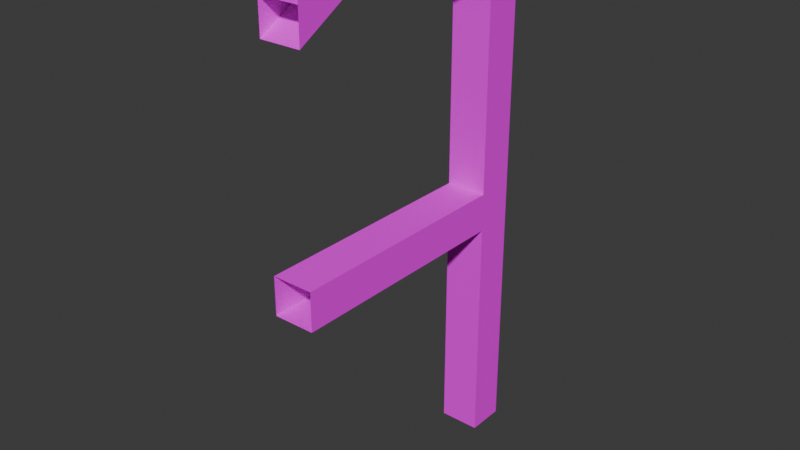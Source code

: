 # Source: mArch02Concrete01.blend  (saved by Blender 4.0.36; exported with 4.5.12 LTS)
import bpy
from mathutils import Matrix  # noqa: F401  (used for matrix-valued properties, if any)

bpy.ops.wm.read_factory_settings(use_empty=True)
scene = bpy.context.scene
scene.name = 'Scene'

# ---- collections
col_pillarconcrete01 = bpy.data.collections.new('PillarConcrete01'); scene.collection.children.link(col_pillarconcrete01)

# ---- images (referenced by path relative to the original .blend; pixels are not part of the script)
import os
ASSET_DIR = os.environ.get("B2B_ASSET_DIR", "")  # directory of the original .blend (textures are referenced by path, not embedded)
HERE = os.path.dirname(os.path.abspath(__file__))  # packed textures are extracted next to this script under _unpacked/

def load_image(name, relpath, width, height, colorspace="sRGB"):
    """Load a texture the original file referenced (path relative to the .blend, or extracted next to this script)."""
    p = next((c for c in (os.path.join(HERE, relpath), os.path.join(ASSET_DIR, relpath)) if relpath and os.path.exists(c)), "")
    if p:
        img = bpy.data.images.load(p, check_existing=True)
        img.name = name
    else:  # same state as the original file: an image datablock whose file is absent (Cycles renders it pink)
        img = bpy.data.images.new(name, width, height)
        img.source = "FILE"
        img.filepath = "//" + (relpath or name)
    img.colorspace_settings.name = colorspace
    return img
img_concreteplain01_a_png = load_image('ConcretePlain01_a.png', 'ConcretePlain01_a.png', 1024, 1024, 'sRGB')

# ---- materials (node trees are filled in below, after node groups)
mat_concrete01 = bpy.data.materials.new('Concrete01')
mat_concrete01.alpha_threshold = 0.0
mat_concrete01.use_transparent_shadow = False
mat_concrete01.roughness = 0.5
mat_concrete01.line_color = (0.0, 0.0, 0.0, 1.0)

# ---- material node trees
mat_concrete01.use_nodes = True; mat_concrete01.node_tree.nodes.clear()
_N = mat_concrete01.node_tree.nodes; _L = mat_concrete01.node_tree.links
n0 = _N.new('ShaderNodeOutputMaterial'); n0.name = 'Material Output'; n0.location = (300, 300)
n1 = _N.new('ShaderNodeBsdfPrincipled'); n1.name = 'Principled BSDF'; n1.location = (10, 300)
n1.inputs[3].default_value = 1.45
n1.inputs[13].default_value = 0.05
n2 = _N.new('ShaderNodeTexImage'); n2.name = 'Image Texture'; n2.location = (-280, 280)
n2.image = img_concreteplain01_a_png
n2.interpolation = 'Closest'
_L.new(n1.outputs[0], n0.inputs[0])
_L.new(n2.outputs[0], n1.inputs[0])
n0.is_active_output = True

# ---- world
world_world = bpy.data.worlds.new('World'); scene.world = world_world
world_world.use_nodes = True; world_world.node_tree.nodes.clear()
_N = world_world.node_tree.nodes; _L = world_world.node_tree.links
n0 = _N.new('ShaderNodeOutputWorld'); n0.name = 'World Output'; n0.location = (300, 300)
n1 = _N.new('ShaderNodeBackground'); n1.name = 'Background'; n1.location = (10, 300)
n1.inputs[0].default_value = (0.05088, 0.05088, 0.05088, 1.0)
_L.new(n1.outputs[0], n0.inputs[0])
n0.is_active_output = True
world_world.color = (0.05088, 0.05088, 0.05088)
world_world.use_sun_shadow = False
world_world.sun_shadow_jitter_overblur = 0.0

# ---- meshes
me_cube_036 = bpy.data.meshes.new('Cube.036')
me_cube_036.from_pydata([(0.0, -0.2806, -1.0), (0.0, -0.2806, 3.0), (0.0, 0.0, -1.0), (0.0, 0.0, 3.0), (0.3, -0.2806, -1.0), (0.3, 0.0, -1.0), (0.3, 0.0, 3.0), (0.0, -2.006, 3.0), (1.49e-08, -2.006, 2.719), (0.3, -0.2806, 3.0), (0.3, -2.006, 3.0), (1.49e-08, -0.2806, 2.476), (1.49e-08, -0.2806, 2.719), (0.3, -2.006, 2.476), (0.3, -0.2806, 2.476), (0.3, -0.2806, 2.719), (1.49e-08, -2.006, 2.476), (1.49e-08, -0.6998, 2.719), (0.3, -0.6998, 2.719), (1.49e-08, -1.587, 2.719), (0.3, -2.006, 2.719), (0.3, -1.587, 2.719), (0.0, -0.2806, 1.0), (0.0, -2.006, 1.0), (1.49e-08, -2.006, 0.7194), (0.3, -0.2806, 1.0), (0.3, -2.006, 1.0), (1.49e-08, -0.2806, 0.7194), (0.3, -0.2806, 0.7194), (0.3, -2.006, 0.7194)], [], [(0, 1, 3, 2), (2, 3, 6, 5), (5, 6, 9, 4), (4, 9, 1, 0), (2, 5, 4, 0), (6, 3, 1, 9), (12, 8, 7, 1), (1, 7, 10, 9), (9, 10, 20, 15), (15, 20, 8, 12), (16, 19, 8), (20, 21, 13), (13, 21, 19, 16), (14, 18, 17, 11), (15, 18, 14), (11, 17, 12), (27, 24, 23, 22), (22, 23, 26, 25), (25, 26, 29, 28), (28, 29, 24, 27)])
_uv = me_cube_036.uv_layers.new(name='UVMap')
_uv.uv.foreach_set('vector', [1.0, 0.0, 1.0, 1.5, 0.8594, 1.5, 0.8594, 0.0, 0.1403, 0.0, 0.1403, 1.43, 0.0, 1.43, 0.0, 0.0, 0.1403, 0.0, 0.1403, 1.5, 0.0, 1.5, 0.0, 0.0, 1.0, 0.0, 1.0, 1.43, 0.8594, 1.43, 0.8594, 0.0, 0.0, 0.1406, 0.0, 0.0, 0.1406, 0.0, 0.1406, 0.1406, 0.1406, 0.0, 0.1406, 0.1406, 0.0, 0.1406, 0.0, 0.0, 0.1406, 0.3438, 0.1406, 1.0, 0.0, 1.0, 0.0, 0.3438, 0.0, 1.0, 0.0, 0.3438, 0.1406, 0.3438, 0.1406, 1.0, 0.1406, 0.3438, 0.1406, 1.0, 0.0, 1.0, 0.0, 0.3438, 0.1406, 0.3438, 0.1406, 1.0, 0.0, 1.0, 0.0, 0.3438, 0.07031, 0.0, 0.1953, 0.1484, 0.1953, 0.0, 0.1953, 0.0, 0.1953, 0.1484, 0.07031, 0.0, 1.0, 0.0, 1.0, 0.5432, 0.5238, 0.5432, 0.5238, 0.0, 1.0, 0.0, 1.0, 0.5432, 0.5238, 0.5432, 0.5238, 0.0, 0.1953, 0.0, 0.1953, 0.1484, 0.07031, 0.0, 0.07031, 0.0, 0.1953, 0.1484, 0.1953, 0.0, 0.1406, 0.3438, 0.1406, 1.0, 0.0, 1.0, 0.0, 0.3438, 0.0, 1.0, 0.0, 0.3438, 0.1406, 0.3438, 0.1406, 1.0, 0.1406, 0.3438, 0.1406, 1.0, 0.0, 1.0, 0.0, 0.3438, 0.1406, 0.3438, 0.1406, 1.0, 0.0, 1.0, 0.0, 0.3438])
me_cube_036.materials.append(mat_concrete01)
me_cube_036.use_mirror_vertex_groups = False
me_cube_036.update()

# ---- objects
ob_arch02concrete01 = bpy.data.objects.new('Arch02Concrete01', me_cube_036)

# ---- transforms, parenting, visibility, modifiers, constraints
ob_arch02concrete01.location = (0.0, 0.0, 1.0)
ob_arch02concrete01.lock_rotations_4d = False
ob_arch02concrete01.empty_display_type = 'ARROWS'
ob_arch02concrete01.lineart.crease_threshold = 0.0

# ---- collection membership
col_pillarconcrete01.objects.link(ob_arch02concrete01)

# ---- scene / render settings (as saved in the file)
scene.frame_start = 1; scene.frame_end = 250; scene.frame_set(1)
scene.render.engine = 'BLENDER_EEVEE_NEXT'
scene.cycles.sampling_pattern = 'TABULATED_SOBOL'
bpy.context.view_layer.update()

# ---- added for rendering (the .blend has no active camera and no usable light): camera, sun
cam_auto = bpy.data.cameras.new('AutoCamera')
cam_auto.lens = 50.0
cam_auto.sensor_width = 36.0
cam_auto.clip_end = 1000.0
ob_auto_camera = bpy.data.objects.new('AutoCamera', cam_auto)
scene.collection.objects.link(ob_auto_camera)
ob_auto_camera.location = (4.29936, -5.98206, 5.31949)
ob_auto_camera.rotation_euler = (1.09748, -7.21219e-08, 0.694738)
scene.camera = ob_auto_camera
light_auto_sun = bpy.data.lights.new('AutoSun', 'SUN')
light_auto_sun.energy = 3.0
light_auto_sun.angle = 0.0523599
ob_auto_sun = bpy.data.objects.new('AutoSun', light_auto_sun)
scene.collection.objects.link(ob_auto_sun)
ob_auto_sun.rotation_euler = (0.872665, 0.174533, 0.523599)
bpy.context.view_layer.update()
